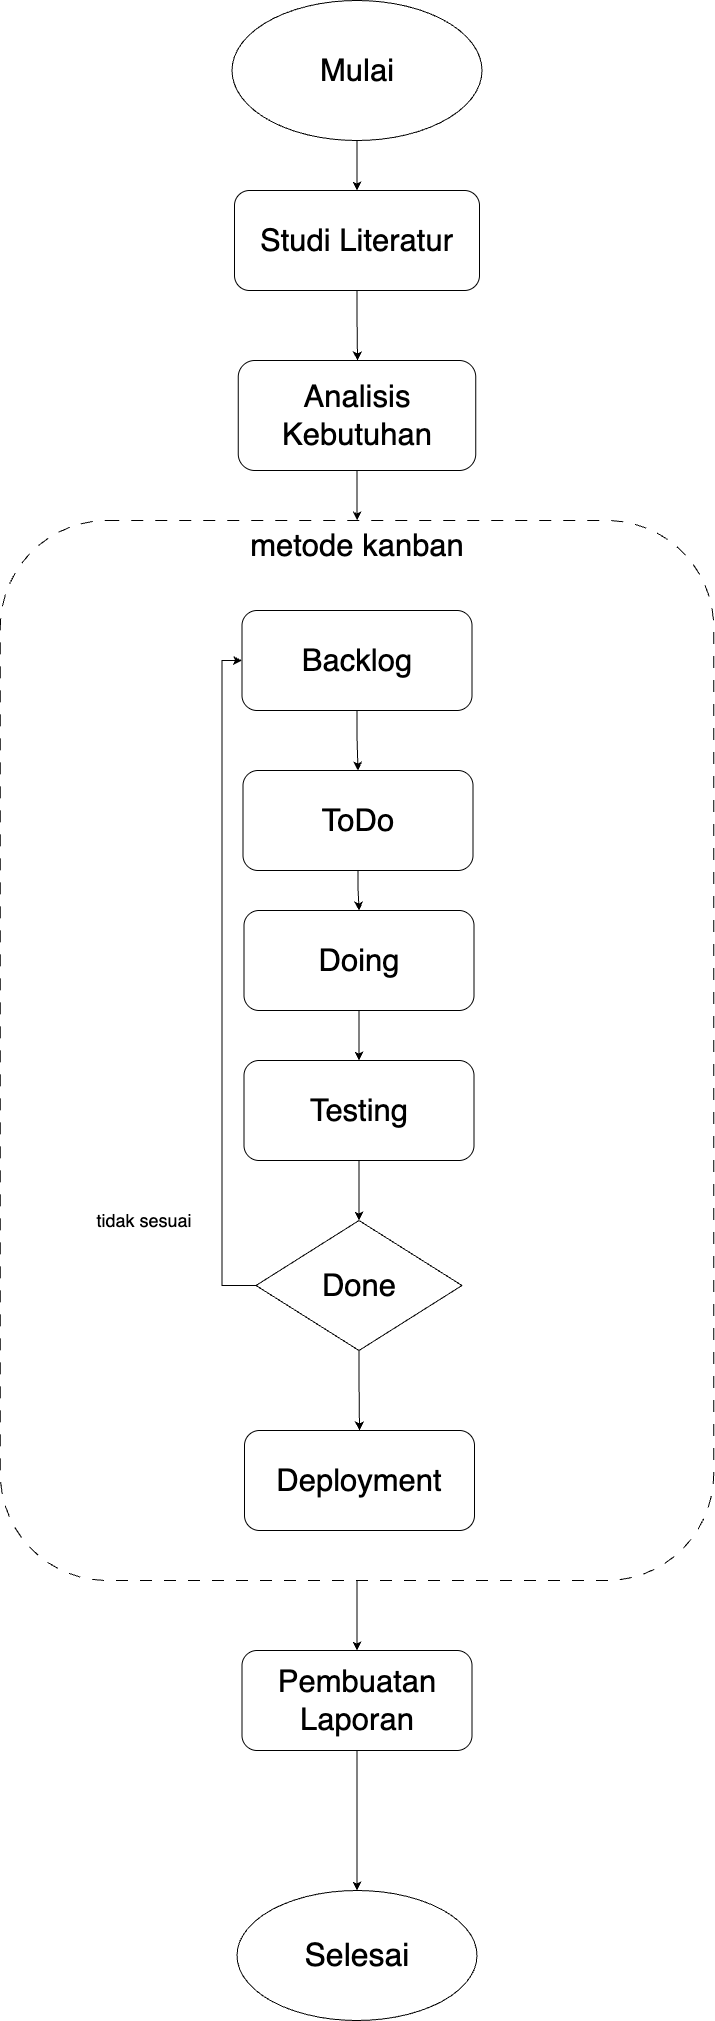

The diagram above was exported from draw.io. Its source (the exported page's mxGraphModel, read from the mxfile embedded in the PNG):
<mxGraphModel dx="2448" dy="1550" grid="1" gridSize="10" guides="1" tooltips="1" connect="1" arrows="1" fold="1" page="1" pageScale="1" pageWidth="1200" pageHeight="1920" math="0" shadow="0">
  <root>
    <mxCell id="0" />
    <mxCell id="1" parent="0" />
    <mxCell id="d5iQ9OCpjQzb--omNyCP-15" style="edgeStyle=orthogonalEdgeStyle;rounded=0;orthogonalLoop=1;jettySize=auto;html=1;exitX=0.5;exitY=1;exitDx=0;exitDy=0;entryX=0.5;entryY=0;entryDx=0;entryDy=0;fontFamily=Helvetica;fontSize=31;fontColor=default;" parent="1" source="d5iQ9OCpjQzb--omNyCP-1" target="d5iQ9OCpjQzb--omNyCP-3" edge="1">
      <mxGeometry relative="1" as="geometry" />
    </mxCell>
    <mxCell id="d5iQ9OCpjQzb--omNyCP-1" value="Mulai" style="ellipse;whiteSpace=wrap;html=1;fontSize=31;" parent="1" vertex="1">
      <mxGeometry x="517.5" y="50" width="250" height="140" as="geometry" />
    </mxCell>
    <mxCell id="d5iQ9OCpjQzb--omNyCP-16" style="edgeStyle=orthogonalEdgeStyle;rounded=0;orthogonalLoop=1;jettySize=auto;html=1;exitX=0.5;exitY=1;exitDx=0;exitDy=0;entryX=0.5;entryY=0;entryDx=0;entryDy=0;fontFamily=Helvetica;fontSize=31;fontColor=default;" parent="1" source="d5iQ9OCpjQzb--omNyCP-3" edge="1">
      <mxGeometry relative="1" as="geometry">
        <mxPoint x="643" y="409.9999999999998" as="targetPoint" />
      </mxGeometry>
    </mxCell>
    <mxCell id="d5iQ9OCpjQzb--omNyCP-3" value="Studi Literatur" style="rounded=1;whiteSpace=wrap;html=1;horizontal=1;fontSize=31;" parent="1" vertex="1">
      <mxGeometry x="520" y="240" width="245" height="100" as="geometry" />
    </mxCell>
    <mxCell id="d5iQ9OCpjQzb--omNyCP-19" style="edgeStyle=orthogonalEdgeStyle;rounded=0;orthogonalLoop=1;jettySize=auto;html=1;exitX=0.5;exitY=1;exitDx=0;exitDy=0;fontFamily=Helvetica;fontSize=31;fontColor=default;" parent="1" source="d5iQ9OCpjQzb--omNyCP-9" target="d5iQ9OCpjQzb--omNyCP-10" edge="1">
      <mxGeometry relative="1" as="geometry" />
    </mxCell>
    <mxCell id="d5iQ9OCpjQzb--omNyCP-9" value="Analisis Kebutuhan&lt;span style=&quot;color: rgba(0, 0, 0, 0); font-family: monospace; font-size: 0px; text-align: start; text-wrap-mode: nowrap;&quot;&gt;%3CmxGraphModel%3E%3Croot%3E%3CmxCell%20id%3D%220%22%2F%3E%3CmxCell%20id%3D%221%22%20parent%3D%220%22%2F%3E%3CmxCell%20id%3D%222%22%20value%3D%22Identifikasi%20Masalah%22%20style%3D%22rounded%3D1%3BwhiteSpace%3Dwrap%3Bhtml%3D1%3B%22%20vertex%3D%221%22%20parent%3D%221%22%3E%3CmxGeometry%20x%3D%22520%22%20y%3D%22354%22%20width%3D%22120%22%20height%3D%2260%22%20as%3D%22geometry%22%2F%3E%3C%2FmxCell%3E%3C%2Froot%3E%3C%2FmxGraphModel%3E&lt;/span&gt;" style="rounded=1;whiteSpace=wrap;html=1;strokeColor=default;align=center;verticalAlign=middle;fontFamily=Helvetica;fontSize=31;fontColor=default;fillColor=default;" parent="1" vertex="1">
      <mxGeometry x="523.75" y="410" width="237.5" height="110" as="geometry" />
    </mxCell>
    <mxCell id="d5iQ9OCpjQzb--omNyCP-20" style="edgeStyle=orthogonalEdgeStyle;rounded=0;orthogonalLoop=1;jettySize=auto;html=1;exitX=0.5;exitY=1;exitDx=0;exitDy=0;fontFamily=Helvetica;fontSize=31;fontColor=default;" parent="1" source="d5iQ9OCpjQzb--omNyCP-10" target="d5iQ9OCpjQzb--omNyCP-11" edge="1">
      <mxGeometry relative="1" as="geometry" />
    </mxCell>
    <mxCell id="d5iQ9OCpjQzb--omNyCP-10" value="&lt;div&gt;metode kanban&lt;/div&gt;" style="rounded=1;whiteSpace=wrap;html=1;strokeColor=default;align=center;verticalAlign=top;fontFamily=Helvetica;fontSize=31;fontColor=default;fillColor=default;dashed=1;dashPattern=12 12;" parent="1" vertex="1">
      <mxGeometry x="285.75" y="570" width="713.5" height="1060" as="geometry" />
    </mxCell>
    <mxCell id="d5iQ9OCpjQzb--omNyCP-21" style="edgeStyle=orthogonalEdgeStyle;rounded=0;orthogonalLoop=1;jettySize=auto;html=1;exitX=0.5;exitY=1;exitDx=0;exitDy=0;fontFamily=Helvetica;fontSize=31;fontColor=default;" parent="1" source="d5iQ9OCpjQzb--omNyCP-11" target="d5iQ9OCpjQzb--omNyCP-12" edge="1">
      <mxGeometry relative="1" as="geometry" />
    </mxCell>
    <mxCell id="d5iQ9OCpjQzb--omNyCP-11" value="Pembuatan Laporan" style="rounded=1;whiteSpace=wrap;html=1;strokeColor=default;align=center;verticalAlign=middle;fontFamily=Helvetica;fontSize=31;fontColor=default;fillColor=default;" parent="1" vertex="1">
      <mxGeometry x="527.5" y="1700" width="230" height="100" as="geometry" />
    </mxCell>
    <mxCell id="d5iQ9OCpjQzb--omNyCP-12" value="Selesai" style="ellipse;whiteSpace=wrap;html=1;fontSize=32;" parent="1" vertex="1">
      <mxGeometry x="522.5" y="1940" width="240" height="130" as="geometry" />
    </mxCell>
    <mxCell id="QijbeEm3galL98SrGf6r-7" style="edgeStyle=orthogonalEdgeStyle;rounded=0;orthogonalLoop=1;jettySize=auto;html=1;exitX=0.5;exitY=1;exitDx=0;exitDy=0;entryX=0.5;entryY=0;entryDx=0;entryDy=0;" parent="1" source="QijbeEm3galL98SrGf6r-1" target="QijbeEm3galL98SrGf6r-2" edge="1">
      <mxGeometry relative="1" as="geometry" />
    </mxCell>
    <mxCell id="QijbeEm3galL98SrGf6r-1" value="Backlog" style="rounded=1;whiteSpace=wrap;html=1;strokeColor=default;align=center;verticalAlign=middle;fontFamily=Helvetica;fontSize=31;fontColor=default;fillColor=default;" parent="1" vertex="1">
      <mxGeometry x="527.5" y="660" width="230" height="100" as="geometry" />
    </mxCell>
    <mxCell id="QijbeEm3galL98SrGf6r-8" style="edgeStyle=orthogonalEdgeStyle;rounded=0;orthogonalLoop=1;jettySize=auto;html=1;exitX=0.5;exitY=1;exitDx=0;exitDy=0;" parent="1" source="QijbeEm3galL98SrGf6r-2" target="QijbeEm3galL98SrGf6r-3" edge="1">
      <mxGeometry relative="1" as="geometry" />
    </mxCell>
    <mxCell id="QijbeEm3galL98SrGf6r-2" value="ToDo" style="rounded=1;whiteSpace=wrap;html=1;strokeColor=default;align=center;verticalAlign=middle;fontFamily=Helvetica;fontSize=31;fontColor=default;fillColor=default;" parent="1" vertex="1">
      <mxGeometry x="528.5" y="820" width="230" height="100" as="geometry" />
    </mxCell>
    <mxCell id="QijbeEm3galL98SrGf6r-9" style="edgeStyle=orthogonalEdgeStyle;rounded=0;orthogonalLoop=1;jettySize=auto;html=1;exitX=0.5;exitY=1;exitDx=0;exitDy=0;" parent="1" source="QijbeEm3galL98SrGf6r-3" target="QijbeEm3galL98SrGf6r-4" edge="1">
      <mxGeometry relative="1" as="geometry" />
    </mxCell>
    <mxCell id="QijbeEm3galL98SrGf6r-3" value="Doing" style="rounded=1;whiteSpace=wrap;html=1;strokeColor=default;align=center;verticalAlign=middle;fontFamily=Helvetica;fontSize=31;fontColor=default;fillColor=default;" parent="1" vertex="1">
      <mxGeometry x="529.5" y="960" width="230" height="100" as="geometry" />
    </mxCell>
    <mxCell id="QijbeEm3galL98SrGf6r-10" style="edgeStyle=orthogonalEdgeStyle;rounded=0;orthogonalLoop=1;jettySize=auto;html=1;exitX=0.5;exitY=1;exitDx=0;exitDy=0;" parent="1" source="QijbeEm3galL98SrGf6r-4" target="i03WL6AfhzZIoA4HqIBX-1" edge="1">
      <mxGeometry relative="1" as="geometry">
        <mxPoint x="644.5" y="1250" as="targetPoint" />
      </mxGeometry>
    </mxCell>
    <mxCell id="QijbeEm3galL98SrGf6r-4" value="Testing" style="rounded=1;whiteSpace=wrap;html=1;strokeColor=default;align=center;verticalAlign=middle;fontFamily=Helvetica;fontSize=31;fontColor=default;fillColor=default;" parent="1" vertex="1">
      <mxGeometry x="529.5" y="1110" width="230" height="100" as="geometry" />
    </mxCell>
    <mxCell id="i03WL6AfhzZIoA4HqIBX-3" style="edgeStyle=orthogonalEdgeStyle;rounded=0;orthogonalLoop=1;jettySize=auto;html=1;exitX=0.5;exitY=1;exitDx=0;exitDy=0;" parent="1" source="i03WL6AfhzZIoA4HqIBX-1" target="i03WL6AfhzZIoA4HqIBX-2" edge="1">
      <mxGeometry relative="1" as="geometry" />
    </mxCell>
    <mxCell id="51rrKjRg3OjKknu37XHa-1" style="edgeStyle=orthogonalEdgeStyle;rounded=0;orthogonalLoop=1;jettySize=auto;html=1;exitX=0;exitY=0.5;exitDx=0;exitDy=0;entryX=0;entryY=0.5;entryDx=0;entryDy=0;" parent="1" source="i03WL6AfhzZIoA4HqIBX-1" target="QijbeEm3galL98SrGf6r-1" edge="1">
      <mxGeometry relative="1" as="geometry" />
    </mxCell>
    <mxCell id="i03WL6AfhzZIoA4HqIBX-1" value="&lt;font&gt;Done&lt;/font&gt;" style="rhombus;whiteSpace=wrap;html=1;fontSize=31;" parent="1" vertex="1">
      <mxGeometry x="541.5" y="1270" width="206" height="130" as="geometry" />
    </mxCell>
    <mxCell id="i03WL6AfhzZIoA4HqIBX-2" value="Deployment" style="rounded=1;whiteSpace=wrap;html=1;strokeColor=default;align=center;verticalAlign=middle;fontFamily=Helvetica;fontSize=31;fontColor=default;fillColor=default;" parent="1" vertex="1">
      <mxGeometry x="530" y="1480" width="230" height="100" as="geometry" />
    </mxCell>
    <mxCell id="51rrKjRg3OjKknu37XHa-2" value="tidak sesuai" style="rounded=0;whiteSpace=wrap;html=1;strokeColor=none;fontSize=18;" parent="1" vertex="1">
      <mxGeometry x="370" y="1240" width="120" height="60" as="geometry" />
    </mxCell>
  </root>
</mxGraphModel>